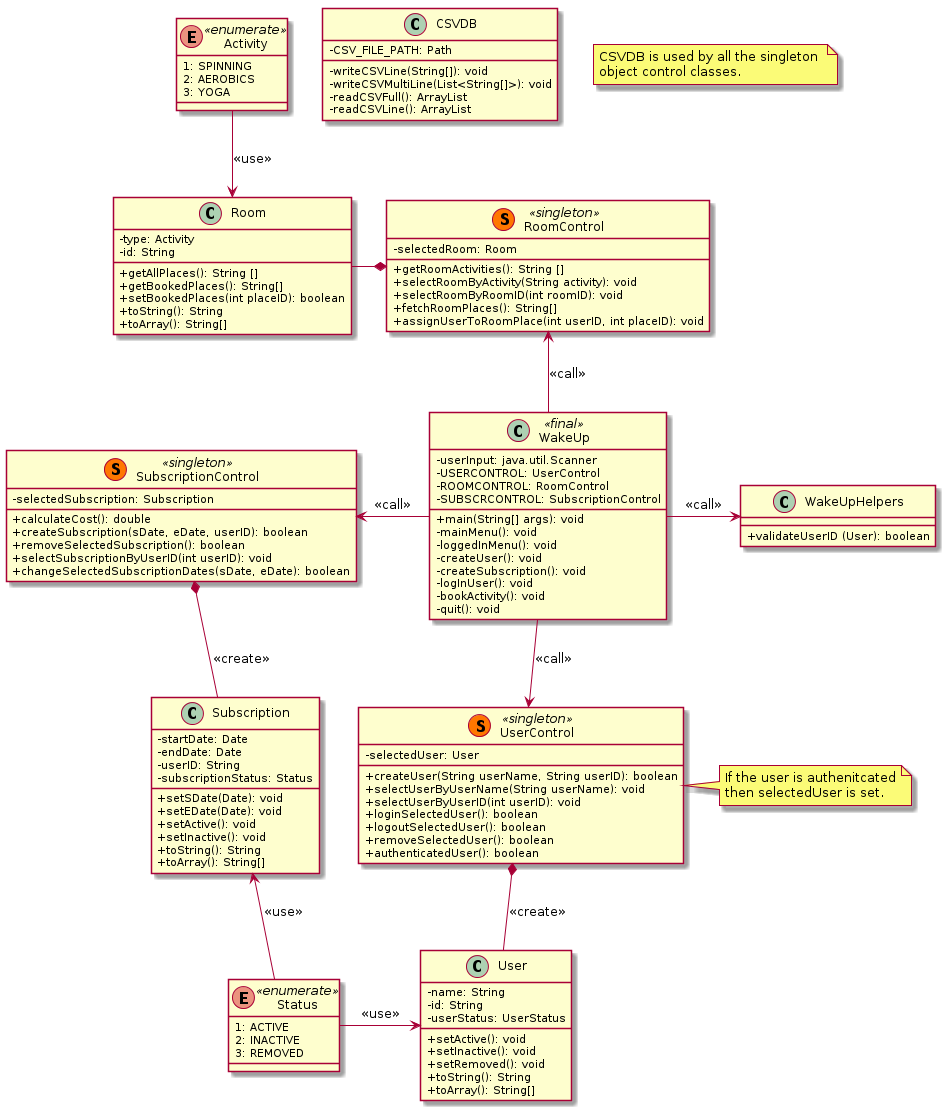

The diagram above was rendered by PlantUML. Its source (embedded in the PNG):
@startuml

skinparam {
    classAttributeIconSize 0
}

class WakeUp <<final>> {
    - userInput: java.util.Scanner
    - USERCONTROL: UserControl
    - ROOMCONTROL: RoomControl
    - SUBSCRCONTROL: SubscriptionControl
    + main(String[] args): void
    - mainMenu(): void
    - loggedInMenu(): void
    - createUser(): void
    - createSubscription(): void
    - logInUser(): void
    - bookActivity(): void
    - quit(): void
}
class WakeUpHelpers {
    + validateUserID (User): boolean
}
class CSVDB {
    - CSV_FILE_PATH: Path
    - writeCSVLine(String[]): void
    - writeCSVMultiLine(List<String[]>): void
    - readCSVFull(): ArrayList
    - readCSVLine(): ArrayList
}


class RoomControl <<(S, #FF7700) singleton>> {
    - selectedRoom: Room
    + getRoomActivities(): String []
    + selectRoomByActivity(String activity): void
    + selectRoomByRoomID(int roomID): void
    + fetchRoomPlaces(): String[]
    + assignUserToRoomPlace(int userID, int placeID): void
}
class Room {
    - type: Activity
    - id: String
    + getAllPlaces(): String []
    + getBookedPlaces(): String[]
    + setBookedPlaces(int placeID): boolean
    + toString(): String
    + toArray(): String[]
}
enum Activity <<enumerate>> {
    1: SPINNING
    2: AEROBICS
    3: YOGA
}



class UserControl <<(S, #FF7700) singleton>> {
    - selectedUser: User
    + createUser(String userName, String userID): boolean
    + selectUserByUserName(String userName): void
    + selectUserByUserID(int userID): void
    + loginSelectedUser(): boolean
    + logoutSelectedUser(): boolean
    + removeSelectedUser(): boolean
    + authenticatedUser(): boolean
}
class User {
    - name: String
    - id: String
    - userStatus: UserStatus
    + setActive(): void
    + setInactive(): void
    + setRemoved(): void
    + toString(): String
    + toArray(): String[]
}
enum Status <<enumerate>> {
    1: ACTIVE
    2: INACTIVE
    3: REMOVED
}



class SubscriptionControl <<(S, #FF7700) singleton>> {
    - selectedSubscription: Subscription
    + calculateCost(): double
    + createSubscription(sDate, eDate, userID): boolean
    + removeSelectedSubscription(): boolean
    + selectSubscriptionByUserID(int userID): void
    + changeSelectedSubscriptionDates(sDate, eDate): boolean
}
class Subscription {
    - startDate: Date
    - endDate: Date
    - userID: String
    - subscriptionStatus: Status
    + setSDate(Date): void
    + setEDate(Date): void
    + setActive(): void
    + setInactive(): void
    + toString(): String
    + toArray(): String[]
}


note right of UserControl: If the user is authenitcated\nthen selectedUser is set.
note "CSVDB is used by all the singleton \nobject control classes." as Note1


WakeUp                  -->     UserControl: <<call>>
SubscriptionControl     *--     Subscription: <<create>>
Subscription            <--     Status: <<use>>
UserControl             *--     User: <<create>>
Status                  ->      User: <<use>>
RoomControl             <--     WakeUp: <<call>>
Room                    -*      RoomControl
Activity                -->     Room: <<use>>
WakeUp                  ->      WakeUpHelpers: <<call>>
SubscriptionControl     <-      WakeUp: <<call>>

@enduml